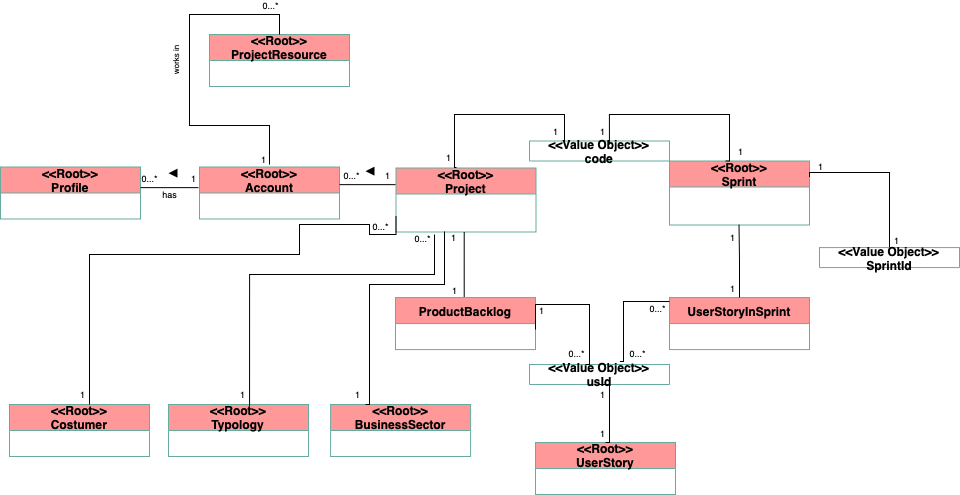

The diagram above was exported from draw.io. Its source (the exported page's mxGraphModel, read from the mxfile embedded in the PNG):
<mxGraphModel dx="1023" dy="505" grid="1" gridSize="10" guides="1" tooltips="1" connect="1" arrows="1" fold="1" page="1" pageScale="1" pageWidth="1169" pageHeight="827" math="0" shadow="0">
  <root>
    <mxCell id="0" />
    <mxCell id="1" parent="0" />
    <mxCell id="dWdGNv_HUYF5IHfNOfij-7" value="&lt;&lt;Root&gt;&gt;&#10;Project" style="swimlane;fontStyle=1;childLayout=stackLayout;horizontal=1;startSize=26;fillColor=#FF9999;horizontalStack=0;resizeParent=1;resizeParentMax=0;resizeLast=0;collapsible=1;marginBottom=0;strokeColor=#67AB9F;fontSize=12;" parent="1" vertex="1">
      <mxGeometry x="546.5" y="343.5" width="140" height="64" as="geometry" />
    </mxCell>
    <mxCell id="dWdGNv_HUYF5IHfNOfij-11" value="&lt;&lt;Root&gt;&gt;&#10;Account" style="swimlane;fontStyle=1;childLayout=stackLayout;horizontal=1;startSize=26;fillColor=#FF9999;horizontalStack=0;resizeParent=1;resizeParentMax=0;resizeLast=0;collapsible=1;marginBottom=0;strokeColor=#67AB9F;" parent="1" vertex="1">
      <mxGeometry x="350" y="342.5" width="140" height="52" as="geometry" />
    </mxCell>
    <mxCell id="dWdGNv_HUYF5IHfNOfij-15" value="ProductBacklog" style="swimlane;fontStyle=1;childLayout=stackLayout;horizontal=1;startSize=26;fillColor=#FF9999;horizontalStack=0;resizeParent=1;resizeParentMax=0;resizeLast=0;collapsible=1;marginBottom=0;strokeColor=#67AB9F;" parent="1" vertex="1">
      <mxGeometry x="546" y="473.07" width="140" height="52" as="geometry" />
    </mxCell>
    <mxCell id="dWdGNv_HUYF5IHfNOfij-20" value="&lt;&lt;Root&gt;&gt;&#10;Costumer" style="swimlane;fontStyle=1;childLayout=stackLayout;horizontal=1;startSize=26;fillColor=#FF9999;horizontalStack=0;resizeParent=1;resizeParentMax=0;resizeLast=0;collapsible=1;marginBottom=0;strokeColor=#67AB9F;" parent="1" vertex="1">
      <mxGeometry x="160" y="580" width="140" height="52" as="geometry" />
    </mxCell>
    <mxCell id="dWdGNv_HUYF5IHfNOfij-26" value="&lt;&lt;Root&gt;&gt;&#10;Sprint" style="swimlane;fontStyle=1;childLayout=stackLayout;horizontal=1;startSize=26;fillColor=#FF9999;horizontalStack=0;resizeParent=1;resizeParentMax=0;resizeLast=0;collapsible=1;marginBottom=0;strokeColor=#67AB9F;" parent="1" vertex="1">
      <mxGeometry x="820" y="336.5" width="140" height="64" as="geometry" />
    </mxCell>
    <mxCell id="dWdGNv_HUYF5IHfNOfij-186" style="edgeStyle=orthogonalEdgeStyle;rounded=0;html=1;jettySize=auto;orthogonalLoop=1;fontSize=18;endArrow=none;endFill=0;entryX=0.5;entryY=0;entryDx=0;entryDy=0;exitX=1;exitY=0.25;exitDx=0;exitDy=0;" parent="1" edge="1" target="N6CzauqfX2RJI897pMB3-6" source="dWdGNv_HUYF5IHfNOfij-26">
      <mxGeometry relative="1" as="geometry">
        <mxPoint x="1040" y="419" as="targetPoint" />
        <Array as="points">
          <mxPoint x="960" y="348" />
          <mxPoint x="1040" y="348" />
        </Array>
        <mxPoint x="1000" y="348" as="sourcePoint" />
      </mxGeometry>
    </mxCell>
    <mxCell id="dWdGNv_HUYF5IHfNOfij-75" value="&lt;&lt;Root&gt;&gt;&#10;BusinessSector" style="swimlane;fontStyle=1;childLayout=stackLayout;horizontal=1;startSize=26;fillColor=#FF9999;horizontalStack=0;resizeParent=1;resizeParentMax=0;resizeLast=0;collapsible=1;marginBottom=0;strokeColor=#67AB9F;" parent="1" vertex="1">
      <mxGeometry x="481.07" y="580" width="140" height="52" as="geometry" />
    </mxCell>
    <mxCell id="dWdGNv_HUYF5IHfNOfij-79" value="&lt;&lt;Root&gt;&gt;&#10;Profile" style="swimlane;fontStyle=1;childLayout=stackLayout;horizontal=1;startSize=26;fillColor=#FF9999;horizontalStack=0;resizeParent=1;resizeParentMax=0;resizeLast=0;collapsible=1;marginBottom=0;strokeColor=#67AB9F;" parent="1" vertex="1">
      <mxGeometry x="151" y="342.5" width="140" height="52" as="geometry" />
    </mxCell>
    <mxCell id="dWdGNv_HUYF5IHfNOfij-83" value="&lt;&lt;Root&gt;&gt;&#10;UserStory" style="swimlane;fontStyle=1;childLayout=stackLayout;horizontal=1;startSize=26;fillColor=#FF9999;horizontalStack=0;resizeParent=1;resizeParentMax=0;resizeLast=0;collapsible=1;marginBottom=0;strokeColor=#67AB9F;" parent="1" vertex="1">
      <mxGeometry x="686.0028571428572" y="618" width="140" height="52" as="geometry" />
    </mxCell>
    <mxCell id="dWdGNv_HUYF5IHfNOfij-87" value="UserStoryInSprint" style="swimlane;fontStyle=1;childLayout=stackLayout;horizontal=1;startSize=26;fillColor=#FF9999;horizontalStack=0;resizeParent=1;resizeParentMax=0;resizeLast=0;collapsible=1;marginBottom=0;strokeColor=#67AB9F;" parent="1" vertex="1">
      <mxGeometry x="820" y="473.07" width="140" height="52" as="geometry" />
    </mxCell>
    <mxCell id="dWdGNv_HUYF5IHfNOfij-91" value="&lt;&lt;Value Object&gt;&gt;&#10;usId" style="swimlane;fontStyle=1;childLayout=stackLayout;horizontal=1;startSize=26;fillColor=#FFFFFF;horizontalStack=0;resizeParent=1;resizeParentMax=0;resizeLast=0;collapsible=1;marginBottom=0;strokeColor=#67AB9F;" parent="1" vertex="1">
      <mxGeometry x="680" y="540" width="140" height="20" as="geometry" />
    </mxCell>
    <mxCell id="Ydn8WpqktoS5XZeoWtNk-2" value="" style="edgeStyle=orthogonalEdgeStyle;rounded=0;html=1;jettySize=auto;orthogonalLoop=1;endArrow=none;endFill=0;" parent="1" edge="1" source="dWdGNv_HUYF5IHfNOfij-87">
      <mxGeometry relative="1" as="geometry">
        <mxPoint x="890" y="470" as="sourcePoint" />
        <mxPoint x="889.51" y="400.14" as="targetPoint" />
        <Array as="points" />
      </mxGeometry>
    </mxCell>
    <mxCell id="Lxb30uqgsSOuTK-NM1YP-36" style="edgeStyle=orthogonalEdgeStyle;rounded=0;html=1;jettySize=auto;orthogonalLoop=1;endArrow=none;endFill=0;" parent="1" edge="1">
      <mxGeometry relative="1" as="geometry">
        <mxPoint x="546" y="360.14285714285717" as="sourcePoint" />
        <mxPoint x="490" y="360.14285714285717" as="targetPoint" />
      </mxGeometry>
    </mxCell>
    <mxCell id="Lxb30uqgsSOuTK-NM1YP-37" value="0...*" style="text;html=1;resizable=0;points=[];align=center;verticalAlign=middle;labelBackgroundColor=#ffffff;fontSize=9;" parent="Lxb30uqgsSOuTK-NM1YP-36" vertex="1" connectable="0">
      <mxGeometry x="-0.0437" relative="1" as="geometry">
        <mxPoint x="-17.5" y="-10" as="offset" />
      </mxGeometry>
    </mxCell>
    <mxCell id="Lxb30uqgsSOuTK-NM1YP-38" value="" style="verticalLabelPosition=bottom;verticalAlign=top;html=1;shape=mxgraph.basic.acute_triangle;dx=0.49;strokeColor=none;fillColor=#000000;fontSize=12;aspect=fixed;rotation=-90;" parent="1" vertex="1">
      <mxGeometry x="516" y="342.14285714285717" width="9" height="9" as="geometry" />
    </mxCell>
    <mxCell id="Lxb30uqgsSOuTK-NM1YP-39" value="1" style="text;html=1;resizable=0;points=[];align=center;verticalAlign=middle;labelBackgroundColor=#ffffff;fontSize=9;" parent="1" vertex="1" connectable="0">
      <mxGeometry x="555.0714285714286" y="360.14285714285717" as="geometry">
        <mxPoint x="-17.5" y="-10" as="offset" />
      </mxGeometry>
    </mxCell>
    <mxCell id="Lxb30uqgsSOuTK-NM1YP-42" style="edgeStyle=orthogonalEdgeStyle;rounded=0;html=1;jettySize=auto;orthogonalLoop=1;endArrow=none;endFill=0;" parent="1" edge="1">
      <mxGeometry relative="1" as="geometry">
        <mxPoint x="349" y="363.1428571428571" as="sourcePoint" />
        <mxPoint x="291" y="363.1428571428571" as="targetPoint" />
      </mxGeometry>
    </mxCell>
    <mxCell id="Lxb30uqgsSOuTK-NM1YP-43" value="0...*" style="text;html=1;resizable=0;points=[];align=center;verticalAlign=middle;labelBackgroundColor=#ffffff;fontSize=9;" parent="Lxb30uqgsSOuTK-NM1YP-42" vertex="1" connectable="0">
      <mxGeometry x="-0.0437" relative="1" as="geometry">
        <mxPoint x="-21.5" y="-10" as="offset" />
      </mxGeometry>
    </mxCell>
    <mxCell id="Lxb30uqgsSOuTK-NM1YP-44" value="" style="verticalLabelPosition=bottom;verticalAlign=top;html=1;shape=mxgraph.basic.acute_triangle;dx=0.49;strokeColor=none;fillColor=#000000;fontSize=12;aspect=fixed;rotation=-90;" parent="1" vertex="1">
      <mxGeometry x="319" y="344.14285714285717" width="9" height="9" as="geometry" />
    </mxCell>
    <mxCell id="Lxb30uqgsSOuTK-NM1YP-45" value="1" style="text;html=1;resizable=0;points=[];align=center;verticalAlign=middle;labelBackgroundColor=#ffffff;fontSize=9;" parent="1" vertex="1" connectable="0">
      <mxGeometry x="361.07142857142856" y="363.14285714285717" as="geometry">
        <mxPoint x="-17.5" y="-10" as="offset" />
      </mxGeometry>
    </mxCell>
    <mxCell id="Lxb30uqgsSOuTK-NM1YP-54" value="1" style="text;html=1;resizable=0;points=[];align=center;verticalAlign=middle;labelBackgroundColor=#ffffff;fontSize=9;" parent="1" vertex="1" connectable="0">
      <mxGeometry x="900.0014285714287" y="473.0728571428572" as="geometry">
        <mxPoint x="-17.5" y="-10" as="offset" />
      </mxGeometry>
    </mxCell>
    <mxCell id="N6CzauqfX2RJI897pMB3-1" value="&lt;&lt;Root&gt;&gt;&#10;Typology" style="swimlane;fontStyle=1;childLayout=stackLayout;horizontal=1;startSize=26;fillColor=#FF9999;horizontalStack=0;resizeParent=1;resizeParentMax=0;resizeLast=0;collapsible=1;marginBottom=0;strokeColor=#67AB9F;" vertex="1" parent="1">
      <mxGeometry x="319" y="580" width="140" height="52" as="geometry" />
    </mxCell>
    <mxCell id="N6CzauqfX2RJI897pMB3-2" value="1" style="text;html=1;resizable=0;points=[];align=center;verticalAlign=middle;labelBackgroundColor=#ffffff;fontSize=9;" vertex="1" connectable="0" parent="1">
      <mxGeometry x="900.0014285714287" y="422.0728571428572" as="geometry">
        <mxPoint x="-17.5" y="-10" as="offset" />
      </mxGeometry>
    </mxCell>
    <mxCell id="N6CzauqfX2RJI897pMB3-3" value="" style="edgeStyle=orthogonalEdgeStyle;rounded=0;html=1;jettySize=auto;orthogonalLoop=1;endArrow=none;endFill=0;" edge="1" parent="1">
      <mxGeometry relative="1" as="geometry">
        <mxPoint x="614.71" y="472.5" as="sourcePoint" />
        <mxPoint x="614.71" y="407.5" as="targetPoint" />
        <Array as="points">
          <mxPoint x="614.71" y="424.5" />
          <mxPoint x="614.71" y="424.5" />
        </Array>
      </mxGeometry>
    </mxCell>
    <mxCell id="N6CzauqfX2RJI897pMB3-4" value="1" style="text;html=1;resizable=0;points=[];align=center;verticalAlign=middle;labelBackgroundColor=#ffffff;fontSize=9;" vertex="1" connectable="0" parent="1">
      <mxGeometry x="622.0714285714287" y="475.0728571428572" as="geometry">
        <mxPoint x="-17.5" y="-10" as="offset" />
      </mxGeometry>
    </mxCell>
    <mxCell id="N6CzauqfX2RJI897pMB3-5" value="1" style="text;html=1;resizable=0;points=[];align=center;verticalAlign=middle;labelBackgroundColor=#ffffff;fontSize=9;" vertex="1" connectable="0" parent="1">
      <mxGeometry x="621.0714285714287" y="422.0728571428572" as="geometry">
        <mxPoint x="-17.5" y="-10" as="offset" />
      </mxGeometry>
    </mxCell>
    <mxCell id="N6CzauqfX2RJI897pMB3-6" value="&lt;&lt;Value Object&gt;&gt;&#10;SprintId" style="swimlane;fontStyle=1;childLayout=stackLayout;horizontal=1;startSize=26;fillColor=#FFFFFF;horizontalStack=0;resizeParent=1;resizeParentMax=0;resizeLast=0;collapsible=1;marginBottom=0;strokeColor=#67AB9F;" vertex="1" parent="1">
      <mxGeometry x="970" y="423.07" width="140" height="20" as="geometry" />
    </mxCell>
    <mxCell id="N6CzauqfX2RJI897pMB3-7" value="&lt;&lt;Value Object&gt;&gt;&#10;code" style="swimlane;fontStyle=1;childLayout=stackLayout;horizontal=1;startSize=26;fillColor=#FFFFFF;horizontalStack=0;resizeParent=1;resizeParentMax=0;resizeLast=0;collapsible=1;marginBottom=0;strokeColor=#67AB9F;" vertex="1" parent="1">
      <mxGeometry x="680" y="316.5" width="140" height="20" as="geometry" />
    </mxCell>
    <mxCell id="N6CzauqfX2RJI897pMB3-8" value="&lt;&lt;Root&gt;&gt;&#10;ProjectResource" style="swimlane;fontStyle=1;childLayout=stackLayout;horizontal=1;startSize=26;fillColor=#FF9999;horizontalStack=0;resizeParent=1;resizeParentMax=0;resizeLast=0;collapsible=1;marginBottom=0;strokeColor=#67AB9F;" vertex="1" parent="1">
      <mxGeometry x="360" y="210" width="140" height="52" as="geometry" />
    </mxCell>
    <mxCell id="N6CzauqfX2RJI897pMB3-10" value="" style="edgeStyle=orthogonalEdgeStyle;rounded=0;html=1;jettySize=auto;orthogonalLoop=1;endArrow=none;endFill=0;exitX=0.5;exitY=0;exitDx=0;exitDy=0;" edge="1" parent="1" source="N6CzauqfX2RJI897pMB3-8">
      <mxGeometry relative="1" as="geometry">
        <mxPoint x="419.51000000000005" y="459.5" as="sourcePoint" />
        <mxPoint x="420" y="340" as="targetPoint" />
        <Array as="points" />
      </mxGeometry>
    </mxCell>
    <mxCell id="N6CzauqfX2RJI897pMB3-11" value="1" style="text;html=1;resizable=0;points=[];align=center;verticalAlign=middle;labelBackgroundColor=#ffffff;fontSize=9;" vertex="1" connectable="0" parent="1">
      <mxGeometry x="430.50142857142856" y="344.14285714285717" as="geometry">
        <mxPoint x="-17.5" y="-10" as="offset" />
      </mxGeometry>
    </mxCell>
    <mxCell id="N6CzauqfX2RJI897pMB3-12" value="0...*" style="text;html=1;resizable=0;points=[];align=center;verticalAlign=middle;labelBackgroundColor=#ffffff;fontSize=9;" vertex="1" connectable="0" parent="1">
      <mxGeometry x="420" y="180.00285714285712" as="geometry" />
    </mxCell>
    <mxCell id="N6CzauqfX2RJI897pMB3-13" value="&lt;font style=&quot;font-size: 8px;&quot;&gt;works in&lt;/font&gt;" style="text;html=1;align=center;verticalAlign=middle;resizable=0;points=[];autosize=1;strokeColor=none;fillColor=none;rotation=-90;" vertex="1" parent="1">
      <mxGeometry x="300" y="221" width="50" height="30" as="geometry" />
    </mxCell>
    <mxCell id="N6CzauqfX2RJI897pMB3-14" value="&lt;font style=&quot;font-size: 9px;&quot;&gt;has&lt;/font&gt;" style="text;html=1;align=center;verticalAlign=middle;resizable=0;points=[];autosize=1;strokeColor=none;fillColor=none;" vertex="1" parent="1">
      <mxGeometry x="300" y="353.5" width="40" height="30" as="geometry" />
    </mxCell>
    <mxCell id="N6CzauqfX2RJI897pMB3-16" value="" style="edgeStyle=orthogonalEdgeStyle;rounded=0;html=1;jettySize=auto;orthogonalLoop=1;endArrow=none;endFill=0;exitX=0;exitY=0.75;exitDx=0;exitDy=0;" edge="1" parent="1" source="dWdGNv_HUYF5IHfNOfij-7" target="dWdGNv_HUYF5IHfNOfij-20">
      <mxGeometry relative="1" as="geometry">
        <mxPoint x="530" y="410" as="sourcePoint" />
        <mxPoint x="230" y="510" as="targetPoint" />
        <Array as="points">
          <mxPoint x="547" y="410" />
          <mxPoint x="520" y="410" />
          <mxPoint x="520" y="400" />
          <mxPoint x="450" y="400" />
          <mxPoint x="450" y="430" />
          <mxPoint x="240" y="430" />
        </Array>
      </mxGeometry>
    </mxCell>
    <mxCell id="N6CzauqfX2RJI897pMB3-19" value="" style="edgeStyle=orthogonalEdgeStyle;rounded=0;html=1;jettySize=auto;orthogonalLoop=1;endArrow=none;endFill=0;entryX=0.579;entryY=0.038;entryDx=0;entryDy=0;entryPerimeter=0;" edge="1" parent="1" target="N6CzauqfX2RJI897pMB3-1">
      <mxGeometry relative="1" as="geometry">
        <mxPoint x="585" y="410" as="sourcePoint" />
        <mxPoint x="400" y="455" as="targetPoint" />
        <Array as="points">
          <mxPoint x="585" y="450" />
          <mxPoint x="400" y="450" />
        </Array>
      </mxGeometry>
    </mxCell>
    <mxCell id="N6CzauqfX2RJI897pMB3-20" value="1" style="text;html=1;resizable=0;points=[];align=center;verticalAlign=middle;labelBackgroundColor=#ffffff;fontSize=9;" vertex="1" connectable="0" parent="1">
      <mxGeometry x="616.0014285714287" y="342.14285714285717" as="geometry">
        <mxPoint x="-17.5" y="-10" as="offset" />
      </mxGeometry>
    </mxCell>
    <mxCell id="N6CzauqfX2RJI897pMB3-21" value="1" style="text;html=1;resizable=0;points=[];align=center;verticalAlign=middle;labelBackgroundColor=#ffffff;fontSize=9;" vertex="1" connectable="0" parent="1">
      <mxGeometry x="1064.0014285714287" y="425.0728571428572" as="geometry">
        <mxPoint x="-17.5" y="-10" as="offset" />
      </mxGeometry>
    </mxCell>
    <mxCell id="N6CzauqfX2RJI897pMB3-23" value="" style="edgeStyle=orthogonalEdgeStyle;rounded=0;html=1;jettySize=auto;orthogonalLoop=1;endArrow=none;endFill=0;entryX=0.5;entryY=1;entryDx=0;entryDy=0;exitX=0.5;exitY=0;exitDx=0;exitDy=0;" edge="1" parent="1" source="dWdGNv_HUYF5IHfNOfij-83" target="dWdGNv_HUYF5IHfNOfij-91">
      <mxGeometry relative="1" as="geometry">
        <mxPoint x="760" y="610" as="sourcePoint" />
        <mxPoint x="760" y="570" as="targetPoint" />
        <Array as="points">
          <mxPoint x="760" y="560" />
        </Array>
      </mxGeometry>
    </mxCell>
    <mxCell id="N6CzauqfX2RJI897pMB3-24" value="1" style="text;html=1;resizable=0;points=[];align=center;verticalAlign=middle;labelBackgroundColor=#ffffff;fontSize=9;" vertex="1" connectable="0" parent="1">
      <mxGeometry x="770.0714285714287" y="579.0728571428572" as="geometry">
        <mxPoint x="-17.5" y="-10" as="offset" />
      </mxGeometry>
    </mxCell>
    <mxCell id="N6CzauqfX2RJI897pMB3-25" value="1" style="text;html=1;resizable=0;points=[];align=center;verticalAlign=middle;labelBackgroundColor=#ffffff;fontSize=9;" vertex="1" connectable="0" parent="1">
      <mxGeometry x="770.0714285714287" y="618.0028571428572" as="geometry">
        <mxPoint x="-17.5" y="-10" as="offset" />
      </mxGeometry>
    </mxCell>
    <mxCell id="N6CzauqfX2RJI897pMB3-26" style="edgeStyle=orthogonalEdgeStyle;rounded=0;html=1;jettySize=auto;orthogonalLoop=1;fontSize=18;endArrow=none;endFill=0;exitX=1;exitY=0.25;exitDx=0;exitDy=0;" edge="1" parent="1">
      <mxGeometry relative="1" as="geometry">
        <mxPoint x="736" y="540" as="targetPoint" />
        <Array as="points">
          <mxPoint x="686" y="480" />
          <mxPoint x="740" y="480" />
          <mxPoint x="740" y="540" />
        </Array>
        <mxPoint x="686" y="505" as="sourcePoint" />
      </mxGeometry>
    </mxCell>
    <mxCell id="N6CzauqfX2RJI897pMB3-27" style="edgeStyle=orthogonalEdgeStyle;rounded=0;html=1;jettySize=auto;orthogonalLoop=1;fontSize=18;endArrow=none;endFill=0;entryX=0.646;entryY=-0.15;entryDx=0;entryDy=0;entryPerimeter=0;" edge="1" parent="1" source="dWdGNv_HUYF5IHfNOfij-87" target="dWdGNv_HUYF5IHfNOfij-91">
      <mxGeometry relative="1" as="geometry">
        <mxPoint x="773.84" y="519.0699999999999" as="targetPoint" />
        <Array as="points">
          <mxPoint x="774" y="477" />
          <mxPoint x="774" y="537" />
        </Array>
        <mxPoint x="820" y="476.57" as="sourcePoint" />
      </mxGeometry>
    </mxCell>
    <mxCell id="N6CzauqfX2RJI897pMB3-29" value="" style="edgeStyle=orthogonalEdgeStyle;rounded=0;html=1;jettySize=auto;orthogonalLoop=1;endArrow=none;endFill=0;entryX=0.25;entryY=0;entryDx=0;entryDy=0;" edge="1" parent="1" target="dWdGNv_HUYF5IHfNOfij-75">
      <mxGeometry relative="1" as="geometry">
        <mxPoint x="595" y="407" as="sourcePoint" />
        <mxPoint x="520" y="570" as="targetPoint" />
        <Array as="points">
          <mxPoint x="595" y="460" />
          <mxPoint x="520" y="460" />
          <mxPoint x="520" y="580" />
        </Array>
      </mxGeometry>
    </mxCell>
    <mxCell id="N6CzauqfX2RJI897pMB3-31" value="1" style="text;html=1;resizable=0;points=[];align=center;verticalAlign=middle;labelBackgroundColor=#ffffff;fontSize=9;" vertex="1" connectable="0" parent="1">
      <mxGeometry x="709.0014285714287" y="495.0728571428572" as="geometry">
        <mxPoint x="-17.5" y="-10" as="offset" />
      </mxGeometry>
    </mxCell>
    <mxCell id="N6CzauqfX2RJI897pMB3-32" value="1" style="text;html=1;resizable=0;points=[];align=center;verticalAlign=middle;labelBackgroundColor=#ffffff;fontSize=9;" vertex="1" connectable="0" parent="1">
      <mxGeometry x="525.0014285714287" y="579.0728571428572" as="geometry">
        <mxPoint x="-17.5" y="-10" as="offset" />
      </mxGeometry>
    </mxCell>
    <mxCell id="N6CzauqfX2RJI897pMB3-33" value="1" style="text;html=1;resizable=0;points=[];align=center;verticalAlign=middle;labelBackgroundColor=#ffffff;fontSize=9;" vertex="1" connectable="0" parent="1">
      <mxGeometry x="410.00142857142873" y="579.0728571428572" as="geometry">
        <mxPoint x="-17.5" y="-10" as="offset" />
      </mxGeometry>
    </mxCell>
    <mxCell id="N6CzauqfX2RJI897pMB3-34" value="1" style="text;html=1;resizable=0;points=[];align=center;verticalAlign=middle;labelBackgroundColor=#ffffff;fontSize=9;" vertex="1" connectable="0" parent="1">
      <mxGeometry x="250.00142857142873" y="579.0728571428572" as="geometry">
        <mxPoint x="-17.5" y="-10" as="offset" />
      </mxGeometry>
    </mxCell>
    <mxCell id="N6CzauqfX2RJI897pMB3-36" value="0...*" style="text;html=1;resizable=0;points=[];align=center;verticalAlign=middle;labelBackgroundColor=#ffffff;fontSize=9;" vertex="1" connectable="0" parent="1">
      <mxGeometry x="500" y="342.1428571428571" as="geometry">
        <mxPoint x="30" y="59" as="offset" />
      </mxGeometry>
    </mxCell>
    <mxCell id="N6CzauqfX2RJI897pMB3-37" value="0...*" style="text;html=1;resizable=0;points=[];align=center;verticalAlign=middle;labelBackgroundColor=#ffffff;fontSize=9;" vertex="1" connectable="0" parent="1">
      <mxGeometry x="511.5" y="365.1428571428571" as="geometry">
        <mxPoint x="61" y="48" as="offset" />
      </mxGeometry>
    </mxCell>
    <mxCell id="N6CzauqfX2RJI897pMB3-39" value="0...*" style="text;html=1;resizable=0;points=[];align=center;verticalAlign=middle;labelBackgroundColor=#ffffff;fontSize=9;" vertex="1" connectable="0" parent="1">
      <mxGeometry x="555.07" y="450.0028571428571" as="geometry">
        <mxPoint x="171" y="78" as="offset" />
      </mxGeometry>
    </mxCell>
    <mxCell id="N6CzauqfX2RJI897pMB3-40" value="0...*" style="text;html=1;resizable=0;points=[];align=center;verticalAlign=middle;labelBackgroundColor=#ffffff;fontSize=9;" vertex="1" connectable="0" parent="1">
      <mxGeometry x="636" y="405.5028571428571" as="geometry">
        <mxPoint x="171" y="78" as="offset" />
      </mxGeometry>
    </mxCell>
    <mxCell id="N6CzauqfX2RJI897pMB3-41" value="0...*" style="text;html=1;resizable=0;points=[];align=center;verticalAlign=middle;labelBackgroundColor=#ffffff;fontSize=9;" vertex="1" connectable="0" parent="1">
      <mxGeometry x="616" y="450.0028571428571" as="geometry">
        <mxPoint x="171" y="78" as="offset" />
      </mxGeometry>
    </mxCell>
    <mxCell id="N6CzauqfX2RJI897pMB3-42" style="edgeStyle=orthogonalEdgeStyle;rounded=0;html=1;jettySize=auto;orthogonalLoop=1;fontSize=18;endArrow=none;endFill=0;exitX=0.25;exitY=0;exitDx=0;exitDy=0;entryX=0.432;entryY=-0.008;entryDx=0;entryDy=0;entryPerimeter=0;" edge="1" parent="1" source="N6CzauqfX2RJI897pMB3-7" target="dWdGNv_HUYF5IHfNOfij-7">
      <mxGeometry relative="1" as="geometry">
        <mxPoint x="605" y="320" as="targetPoint" />
        <Array as="points">
          <mxPoint x="715" y="290" />
          <mxPoint x="605" y="290" />
          <mxPoint x="605" y="343" />
        </Array>
        <mxPoint x="710" y="290" as="sourcePoint" />
      </mxGeometry>
    </mxCell>
    <mxCell id="N6CzauqfX2RJI897pMB3-43" style="edgeStyle=orthogonalEdgeStyle;rounded=0;html=1;jettySize=auto;orthogonalLoop=1;fontSize=18;endArrow=none;endFill=0;exitX=0.571;exitY=0.175;exitDx=0;exitDy=0;exitPerimeter=0;" edge="1" parent="1" source="N6CzauqfX2RJI897pMB3-7">
      <mxGeometry relative="1" as="geometry">
        <mxPoint x="876" y="336.5" as="targetPoint" />
        <Array as="points">
          <mxPoint x="760" y="290" />
          <mxPoint x="880" y="290" />
          <mxPoint x="880" y="337" />
        </Array>
        <mxPoint x="760" y="290" as="sourcePoint" />
      </mxGeometry>
    </mxCell>
    <mxCell id="N6CzauqfX2RJI897pMB3-44" value="1" style="text;html=1;resizable=0;points=[];align=center;verticalAlign=middle;labelBackgroundColor=#ffffff;fontSize=9;" vertex="1" connectable="0" parent="1">
      <mxGeometry x="723.0014285714287" y="316.5028571428572" as="geometry">
        <mxPoint x="-17.5" y="-10" as="offset" />
      </mxGeometry>
    </mxCell>
    <mxCell id="N6CzauqfX2RJI897pMB3-45" value="1" style="text;html=1;resizable=0;points=[];align=center;verticalAlign=middle;labelBackgroundColor=#ffffff;fontSize=9;" vertex="1" connectable="0" parent="1">
      <mxGeometry x="988.0014285714287" y="351.0728571428572" as="geometry">
        <mxPoint x="-17.5" y="-10" as="offset" />
      </mxGeometry>
    </mxCell>
    <mxCell id="N6CzauqfX2RJI897pMB3-46" value="1" style="text;html=1;resizable=0;points=[];align=center;verticalAlign=middle;labelBackgroundColor=#ffffff;fontSize=9;" vertex="1" connectable="0" parent="1">
      <mxGeometry x="770.0714285714287" y="316.5028571428572" as="geometry">
        <mxPoint x="-17.5" y="-10" as="offset" />
      </mxGeometry>
    </mxCell>
    <mxCell id="N6CzauqfX2RJI897pMB3-47" value="1" style="text;html=1;resizable=0;points=[];align=center;verticalAlign=middle;labelBackgroundColor=#ffffff;fontSize=9;" vertex="1" connectable="0" parent="1">
      <mxGeometry x="908.0014285714287" y="336.5028571428572" as="geometry">
        <mxPoint x="-17.5" y="-10" as="offset" />
      </mxGeometry>
    </mxCell>
  </root>
</mxGraphModel>